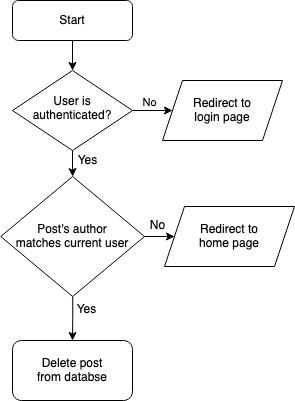

The diagram above was exported from draw.io. Its source (the exported page's mxGraphModel, read from the mxfile embedded in the PNG):
<mxGraphModel dx="1183" dy="715" grid="1" gridSize="10" guides="1" tooltips="1" connect="1" arrows="1" fold="1" page="1" pageScale="1" pageWidth="827" pageHeight="1169" math="0" shadow="0">
  <root>
    <mxCell id="WIyWlLk6GJQsqaUBKTNV-0" />
    <mxCell id="WIyWlLk6GJQsqaUBKTNV-1" parent="WIyWlLk6GJQsqaUBKTNV-0" />
    <mxCell id="rzaRwbMRKXGaetCquURT-10" style="edgeStyle=orthogonalEdgeStyle;rounded=0;orthogonalLoop=1;jettySize=auto;html=1;entryX=0.5;entryY=0;entryDx=0;entryDy=0;" parent="WIyWlLk6GJQsqaUBKTNV-1" source="WIyWlLk6GJQsqaUBKTNV-3" target="WIyWlLk6GJQsqaUBKTNV-6" edge="1">
      <mxGeometry relative="1" as="geometry" />
    </mxCell>
    <mxCell id="WIyWlLk6GJQsqaUBKTNV-3" value="Start" style="rounded=1;whiteSpace=wrap;html=1;fontSize=12;glass=0;strokeWidth=1;shadow=0;" parent="WIyWlLk6GJQsqaUBKTNV-1" vertex="1">
      <mxGeometry x="160" y="100" width="120" height="40" as="geometry" />
    </mxCell>
    <mxCell id="rzaRwbMRKXGaetCquURT-11" style="edgeStyle=orthogonalEdgeStyle;rounded=0;orthogonalLoop=1;jettySize=auto;html=1;entryX=0;entryY=0.5;entryDx=0;entryDy=0;" parent="WIyWlLk6GJQsqaUBKTNV-1" source="WIyWlLk6GJQsqaUBKTNV-6" target="rzaRwbMRKXGaetCquURT-0" edge="1">
      <mxGeometry relative="1" as="geometry" />
    </mxCell>
    <mxCell id="rzaRwbMRKXGaetCquURT-16" value="&lt;div&gt;No&lt;/div&gt;" style="edgeLabel;html=1;align=center;verticalAlign=middle;resizable=0;points=[];" parent="rzaRwbMRKXGaetCquURT-11" vertex="1" connectable="0">
      <mxGeometry x="0.2286" y="1" relative="1" as="geometry">
        <mxPoint y="-8" as="offset" />
      </mxGeometry>
    </mxCell>
    <mxCell id="WbJZjusBDE0iYrWzcRcd-31" value="" style="edgeStyle=orthogonalEdgeStyle;rounded=0;orthogonalLoop=1;jettySize=auto;html=1;" edge="1" parent="WIyWlLk6GJQsqaUBKTNV-1" source="WIyWlLk6GJQsqaUBKTNV-6" target="rzaRwbMRKXGaetCquURT-7">
      <mxGeometry relative="1" as="geometry" />
    </mxCell>
    <mxCell id="WIyWlLk6GJQsqaUBKTNV-6" value="&lt;div&gt;User is &lt;br&gt;&lt;/div&gt;&lt;div&gt;authenticated?&lt;/div&gt;" style="rhombus;whiteSpace=wrap;html=1;shadow=0;fontFamily=Helvetica;fontSize=12;align=center;strokeWidth=1;spacing=6;spacingTop=-4;" parent="WIyWlLk6GJQsqaUBKTNV-1" vertex="1">
      <mxGeometry x="160" y="170" width="120" height="80" as="geometry" />
    </mxCell>
    <mxCell id="rzaRwbMRKXGaetCquURT-0" value="&lt;div&gt;Redirect to &lt;br&gt;&lt;/div&gt;&lt;div&gt;login page&lt;/div&gt;" style="shape=parallelogram;perimeter=parallelogramPerimeter;whiteSpace=wrap;html=1;fixedSize=1;" parent="WIyWlLk6GJQsqaUBKTNV-1" vertex="1">
      <mxGeometry x="310" y="180" width="120" height="60" as="geometry" />
    </mxCell>
    <mxCell id="WbJZjusBDE0iYrWzcRcd-5" style="edgeStyle=orthogonalEdgeStyle;rounded=0;orthogonalLoop=1;jettySize=auto;html=1;entryX=0;entryY=0.5;entryDx=0;entryDy=0;" edge="1" parent="WIyWlLk6GJQsqaUBKTNV-1" source="rzaRwbMRKXGaetCquURT-7" target="WbJZjusBDE0iYrWzcRcd-4">
      <mxGeometry relative="1" as="geometry" />
    </mxCell>
    <mxCell id="WbJZjusBDE0iYrWzcRcd-6" style="edgeStyle=orthogonalEdgeStyle;rounded=0;orthogonalLoop=1;jettySize=auto;html=1;entryX=0.5;entryY=0;entryDx=0;entryDy=0;" edge="1" parent="WIyWlLk6GJQsqaUBKTNV-1" source="rzaRwbMRKXGaetCquURT-7" target="WbJZjusBDE0iYrWzcRcd-20">
      <mxGeometry relative="1" as="geometry">
        <mxPoint x="220.1300000000001" y="436" as="targetPoint" />
      </mxGeometry>
    </mxCell>
    <mxCell id="rzaRwbMRKXGaetCquURT-7" value="&lt;div&gt;Post's author &lt;br&gt;&lt;/div&gt;&lt;div&gt;matches current user&lt;/div&gt;" style="rhombus;whiteSpace=wrap;html=1;" parent="WIyWlLk6GJQsqaUBKTNV-1" vertex="1">
      <mxGeometry x="148.25" y="276" width="143.75" height="120" as="geometry" />
    </mxCell>
    <mxCell id="rzaRwbMRKXGaetCquURT-21" value="Yes" style="text;html=1;align=center;verticalAlign=middle;resizable=0;points=[];autosize=1;strokeColor=none;fillColor=none;" parent="WIyWlLk6GJQsqaUBKTNV-1" vertex="1">
      <mxGeometry x="214" y="394" width="40" height="30" as="geometry" />
    </mxCell>
    <mxCell id="WbJZjusBDE0iYrWzcRcd-4" value="&lt;div&gt;Redirect to &lt;br&gt;&lt;/div&gt;&lt;div&gt;home page&lt;br&gt;&lt;/div&gt;" style="shape=parallelogram;perimeter=parallelogramPerimeter;whiteSpace=wrap;html=1;fixedSize=1;" vertex="1" parent="WIyWlLk6GJQsqaUBKTNV-1">
      <mxGeometry x="312" y="306" width="130" height="60" as="geometry" />
    </mxCell>
    <mxCell id="WbJZjusBDE0iYrWzcRcd-7" value="No" style="text;html=1;align=center;verticalAlign=middle;resizable=0;points=[];autosize=1;strokeColor=none;fillColor=none;" vertex="1" parent="WIyWlLk6GJQsqaUBKTNV-1">
      <mxGeometry x="285" y="310" width="40" height="30" as="geometry" />
    </mxCell>
    <mxCell id="WbJZjusBDE0iYrWzcRcd-20" value="&lt;div&gt;Delete post &lt;br&gt;&lt;/div&gt;&lt;div&gt;from databse&lt;/div&gt;" style="rounded=1;whiteSpace=wrap;html=1;" vertex="1" parent="WIyWlLk6GJQsqaUBKTNV-1">
      <mxGeometry x="160" y="440" width="120" height="60" as="geometry" />
    </mxCell>
    <mxCell id="WbJZjusBDE0iYrWzcRcd-30" value="&lt;div&gt;Yes&lt;/div&gt;" style="text;html=1;align=center;verticalAlign=middle;resizable=0;points=[];autosize=1;strokeColor=none;fillColor=none;" vertex="1" parent="WIyWlLk6GJQsqaUBKTNV-1">
      <mxGeometry x="215" y="245" width="40" height="30" as="geometry" />
    </mxCell>
  </root>
</mxGraphModel>